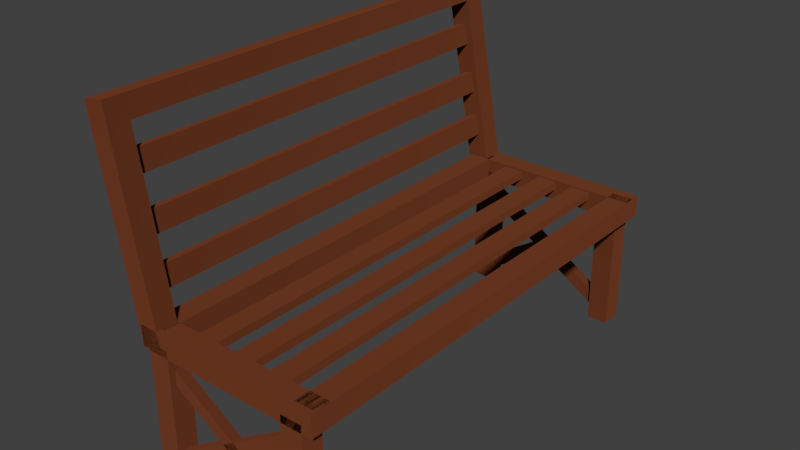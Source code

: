 # Source: Bank.blend  (saved by Blender 2.78.0; exported with 4.5.12 LTS)
import bpy
from mathutils import Matrix  # noqa: F401  (used for matrix-valued properties, if any)

bpy.ops.wm.read_factory_settings(use_empty=True)
scene = bpy.context.scene
scene.name = 'Scene'

# ---- collections
col_collection_1 = bpy.data.collections.new('Collection 1'); scene.collection.children.link(col_collection_1)

# ---- materials (node trees are filled in below, after node groups)
mat_bankwood = bpy.data.materials.new('BankWood')
mat_bankwood.alpha_threshold = 0.0
mat_bankwood.diffuse_color = (0.1195, 0.0319, 0.01229, 1.0)
mat_bankwood.roughness = 0.5

# ---- material node trees
mat_bankwood.use_nodes = True; mat_bankwood.node_tree.nodes.clear()
_N = mat_bankwood.node_tree.nodes; _L = mat_bankwood.node_tree.links
n0 = _N.new('ShaderNodeOutputMaterial'); n0.name = 'Material Output'; n0.location = (300, 300)
n1 = _N.new('ShaderNodeBsdfDiffuse'); n1.name = 'Diffuse BSDF'; n1.location = (10, 300)
n1.inputs[0].default_value = (0.1193, 0.03192, 0.01206, 1.0)
n1.inputs[1].default_value = 1.0
_L.new(n1.outputs[0], n0.inputs[0])
n0.is_active_output = True

# ---- world
world_world = bpy.data.worlds.new('World'); scene.world = world_world
world_world.color = (0.05088, 0.05088, 0.05088)
world_world.use_sun_shadow = False
world_world.sun_shadow_jitter_overblur = 0.0
world_world.cycles.sampling_method = 'MANUAL'

# ---- meshes
me_plane_026 = bpy.data.meshes.new('Plane.026')
me_plane_026.from_pydata([(11.77, -5.009, 7.331), (11.77, -3.009, 7.331), (11.77, -5.009, 6.738), (11.77, -3.009, 6.738), (11.77, -5.009, 7.331), (11.77, -3.009, 7.331), (11.77, -5.009, 6.738), (11.77, -3.009, 6.738), (-0.2309, -5.009, 6.738), (-0.2309, -5.009, 7.331), (-0.2309, -3.009, 7.331), (-0.2309, -3.009, 6.738), (11.77, 8.837, 7.331), (11.77, 10.84, 7.331), (11.77, 8.837, 6.738), (11.77, 10.84, 6.738), (11.77, 8.837, 7.331), (11.77, 10.84, 7.331), (11.77, 8.837, 6.738), (11.77, 10.84, 6.738), (-0.2309, 8.837, 6.738), (-0.2309, 8.837, 7.331), (-0.2309, 10.84, 7.331), (-0.2309, 10.84, 6.738), (-1.509, -5.763, 7.331), (0.4912, -5.763, 7.331), (-1.509, -5.763, 6.738), (0.4912, -5.763, 6.738), (-1.509, -5.763, 7.331), (0.4912, -5.763, 7.331), (-1.509, -5.763, 6.738), (0.4912, -5.763, 6.738), (-1.509, 11.8, 6.738), (-1.509, 11.8, 7.331), (0.4912, 11.8, 7.331), (0.4912, 11.8, 6.738), (0.4074, -5.689, 7.331), (0.04121, -3.707, 7.331), (0.4074, -5.689, 6.738), (0.04121, -3.707, 6.738), (0.4074, -5.689, 7.331), (0.04121, -3.707, 7.331), (0.4074, -5.689, 6.738), (0.04121, -3.707, 6.738), (-18.6, -9.201, 6.738), (-18.6, -9.201, 7.331), (-18.97, -7.219, 7.331), (-18.97, -7.219, 6.738), (11.44, 9.903, 7.165), (10.41, 10.56, 7.165), (11.44, 9.903, 6.905), (10.41, 10.56, 6.905), (11.44, 9.903, 7.165), (10.41, 10.56, 7.165), (11.44, 9.903, 6.905), (10.41, 10.56, 6.905), (2.091, -4.67, 6.905), (2.091, -4.67, 7.165), (1.064, -4.011, 7.165), (1.064, -4.011, 6.905), (10.41, -4.756, 7.165), (11.44, -4.105, 7.165), (10.41, -4.756, 6.905), (11.44, -4.105, 6.905), (10.41, -4.756, 7.165), (11.44, -4.105, 7.165), (10.41, -4.756, 6.905), (11.44, -4.105, 6.905), (1.18, 9.893, 6.905), (1.18, 9.893, 7.165), (2.212, 10.54, 7.165), (2.212, 10.54, 6.905), (11.77, 8.837, -4.997), (11.77, 10.84, -4.997), (11.77, 8.837, -5.591), (11.77, 10.84, -5.591), (11.77, 8.837, -4.997), (11.77, 10.84, -4.997), (11.77, 8.837, -5.591), (11.77, 10.84, -5.591), (-0.2309, 8.837, -5.591), (-0.2309, 8.837, -4.997), (-0.2309, 10.84, -4.997), (-0.2309, 10.84, -5.591), (11.77, -5.009, -4.997), (11.77, -3.009, -4.997), (11.77, -5.009, -5.591), (11.77, -3.009, -5.591), (11.77, -5.009, -4.997), (11.77, -3.009, -4.997), (11.77, -5.009, -5.591), (11.77, -3.009, -5.591), (-0.2309, -5.009, -5.591), (-0.2309, -5.009, -4.997), (-0.2309, -3.009, -4.997), (-0.2309, -3.009, -5.591), (-1.509, -5.763, -4.997), (0.4912, -5.763, -4.997), (-1.509, -5.763, -5.591), (0.4912, -5.763, -5.591), (-1.509, -5.763, -4.997), (0.4912, -5.763, -4.997), (-1.509, -5.763, -5.591), (0.4912, -5.763, -5.591), (-1.509, 11.8, -5.591), (-1.509, 11.8, -4.997), (0.4912, 11.8, -4.997), (0.4912, 11.8, -5.591), (0.4074, -5.689, -4.997), (0.04121, -3.707, -4.997), (0.4074, -5.689, -5.591), (0.04121, -3.707, -5.591), (0.4074, -5.689, -4.997), (0.04121, -3.707, -4.997), (0.4074, -5.689, -5.591), (0.04121, -3.707, -5.591), (-18.6, -9.201, -5.591), (-18.6, -9.201, -4.997), (-18.97, -7.219, -4.997), (-18.97, -7.219, -5.591), (11.44, 9.903, -5.164), (10.41, 10.56, -5.164), (11.44, 9.903, -5.424), (10.41, 10.56, -5.424), (11.44, 9.903, -5.164), (10.41, 10.56, -5.164), (11.44, 9.903, -5.424), (10.41, 10.56, -5.424), (2.091, -4.67, -5.424), (2.091, -4.67, -5.164), (1.064, -4.011, -5.164), (1.064, -4.011, -5.424), (10.41, -4.756, -5.164), (11.44, -4.105, -5.164), (10.41, -4.756, -5.424), (11.44, -4.105, -5.424), (10.41, -4.756, -5.164), (11.44, -4.105, -5.164), (10.41, -4.756, -5.424), (11.44, -4.105, -5.424), (1.18, 9.893, -5.424), (1.18, 9.893, -5.164), (2.212, 10.54, -5.164), (2.212, 10.54, -5.424), (-1.509, -5.685, -5.304), (0.4912, -5.685, -5.304), (-1.509, -3.685, -5.304), (0.4912, -3.685, -5.304), (-1.509, -5.685, -5.304), (0.4912, -5.685, -5.304), (-1.509, -3.685, -5.304), (0.4912, -3.685, -5.304), (-1.509, -3.685, 7.178), (-1.509, -5.685, 7.178), (0.4912, -5.685, 7.178), (0.4912, -3.685, 7.178), (-1.509, 9.806, -5.304), (0.4912, 9.806, -5.304), (-1.509, 11.81, -5.304), (0.4912, 11.81, -5.304), (-1.509, 9.806, -5.304), (0.4912, 9.806, -5.304), (-1.509, 11.81, -5.304), (0.4912, 11.81, -5.304), (-1.509, 11.81, 7.178), (-1.509, 9.806, 7.178), (0.4912, 9.806, 7.178), (0.4912, 11.81, 7.178), (-18.59, -9.186, -5.304), (-16.64, -8.819, -5.304), (-18.96, -7.23, -5.304), (-17.0, -6.863, -5.304), (-18.59, -9.186, -5.304), (-16.64, -8.819, -5.304), (-18.96, -7.23, -5.304), (-17.0, -6.863, -5.304), (-18.96, -7.23, 7.112), (-18.59, -9.186, 7.112), (-16.64, -8.819, 7.112), (-17.0, -6.863, 7.112), (-14.56, -7.796, -5.304), (-12.63, -7.434, -5.304), (-14.7, -7.062, -5.304), (-12.77, -6.701, -5.304), (-14.56, -7.796, -5.304), (-12.63, -7.434, -5.304), (-14.7, -7.062, -5.304), (-12.77, -6.701, -5.304), (-14.7, -7.062, 7.112), (-14.56, -7.796, 7.112), (-12.63, -7.434, 7.112), (-12.77, -6.701, 7.112), (-9.9, -6.921, -5.304), (-7.975, -6.56, -5.304), (-10.04, -6.188, -5.304), (-8.112, -5.826, -5.304), (-9.9, -6.921, -5.304), (-7.975, -6.56, -5.304), (-10.04, -6.188, -5.304), (-8.112, -5.826, -5.304), (-10.04, -6.188, 7.112), (-9.9, -6.921, 7.112), (-7.975, -6.56, 7.112), (-8.112, -5.826, 7.112), (-5.65, -6.123, -5.304), (-3.724, -5.762, -5.304), (-5.787, -5.39, -5.304), (-3.862, -5.028, -5.304), (-5.65, -6.123, -5.304), (-3.724, -5.762, -5.304), (-5.787, -5.39, -5.304), (-3.862, -5.028, -5.304), (-5.787, -5.39, 7.112), (-5.65, -6.123, 7.112), (-3.724, -5.762, 7.112), (-3.862, -5.028, 7.112), (-0.579, -1.649, -5.304), (-0.5873, 0.3105, -5.304), (-1.325, -1.652, -5.304), (-1.334, 0.3073, -5.304), (-0.579, -1.649, -5.304), (-0.5873, 0.3105, -5.304), (-1.325, -1.652, -5.304), (-1.334, 0.3073, -5.304), (-1.325, -1.652, 7.112), (-0.579, -1.649, 7.112), (-0.5873, 0.3105, 7.112), (-1.334, 0.3073, 7.112), (-0.5953, 2.21, -5.304), (-0.6036, 4.169, -5.304), (-1.342, 2.207, -5.304), (-1.35, 4.166, -5.304), (-0.5953, 2.21, -5.304), (-0.6036, 4.169, -5.304), (-1.342, 2.207, -5.304), (-1.35, 4.166, -5.304), (-1.342, 2.207, 7.112), (-0.5953, 2.21, 7.112), (-0.6036, 4.169, 7.112), (-1.35, 4.166, 7.112), (-0.6107, 5.85, -5.304), (-0.619, 7.809, -5.304), (-1.357, 5.847, -5.304), (-1.365, 7.806, -5.304), (-0.6107, 5.85, -5.304), (-0.619, 7.809, -5.304), (-1.357, 5.847, -5.304), (-1.365, 7.806, -5.304), (-1.357, 5.847, 7.112), (-0.6107, 5.85, 7.112), (-0.619, 7.809, 7.112), (-1.365, 7.806, 7.112)], [], [(1, 3, 11, 10), (2, 3, 7, 6), (1, 0, 4, 5), (9, 10, 11, 8), (2, 0, 9, 8), (3, 2, 8, 11), (0, 1, 10, 9), (13, 15, 23, 22), (14, 15, 19, 18), (13, 12, 16, 17), (21, 22, 23, 20), (14, 12, 21, 20), (15, 14, 20, 23), (12, 13, 22, 21), (25, 27, 35, 34), (26, 27, 31, 30), (25, 24, 28, 29), (33, 34, 35, 32), (26, 24, 33, 32), (27, 26, 32, 35), (24, 25, 34, 33), (37, 39, 47, 46), (38, 39, 43, 42), (37, 36, 40, 41), (45, 46, 47, 44), (38, 36, 45, 44), (39, 38, 44, 47), (36, 37, 46, 45), (49, 51, 59, 58), (50, 51, 55, 54), (49, 48, 52, 53), (57, 58, 59, 56), (50, 48, 57, 56), (51, 50, 56, 59), (48, 49, 58, 57), (61, 63, 71, 70), (62, 63, 67, 66), (61, 60, 64, 65), (69, 70, 71, 68), (62, 60, 69, 68), (63, 62, 68, 71), (60, 61, 70, 69), (73, 75, 83, 82), (74, 75, 79, 78), (73, 72, 76, 77), (81, 82, 83, 80), (74, 72, 81, 80), (75, 74, 80, 83), (72, 73, 82, 81), (85, 87, 95, 94), (86, 87, 91, 90), (85, 84, 88, 89), (93, 94, 95, 92), (86, 84, 93, 92), (87, 86, 92, 95), (84, 85, 94, 93), (97, 99, 107, 106), (98, 99, 103, 102), (97, 96, 100, 101), (105, 106, 107, 104), (98, 96, 105, 104), (99, 98, 104, 107), (96, 97, 106, 105), (109, 111, 119, 118), (110, 111, 115, 114), (109, 108, 112, 113), (117, 118, 119, 116), (110, 108, 117, 116), (111, 110, 116, 119), (108, 109, 118, 117), (121, 123, 131, 130), (122, 123, 127, 126), (121, 120, 124, 125), (129, 130, 131, 128), (122, 120, 129, 128), (123, 122, 128, 131), (120, 121, 130, 129), (133, 135, 143, 142), (134, 135, 139, 138), (133, 132, 136, 137), (141, 142, 143, 140), (134, 132, 141, 140), (135, 134, 140, 143), (132, 133, 142, 141), (145, 147, 155, 154), (146, 147, 151, 150), (145, 144, 148, 149), (153, 154, 155, 152), (146, 144, 153, 152), (147, 146, 152, 155), (144, 145, 154, 153), (157, 159, 167, 166), (158, 159, 163, 162), (157, 156, 160, 161), (165, 166, 167, 164), (158, 156, 165, 164), (159, 158, 164, 167), (156, 157, 166, 165), (169, 171, 179, 178), (170, 171, 175, 174), (169, 168, 172, 173), (177, 178, 179, 176), (170, 168, 177, 176), (171, 170, 176, 179), (168, 169, 178, 177), (181, 183, 191, 190), (182, 183, 187, 186), (181, 180, 184, 185), (189, 190, 191, 188), (182, 180, 189, 188), (183, 182, 188, 191), (180, 181, 190, 189), (193, 195, 203, 202), (194, 195, 199, 198), (193, 192, 196, 197), (201, 202, 203, 200), (194, 192, 201, 200), (195, 194, 200, 203), (192, 193, 202, 201), (205, 207, 215, 214), (206, 207, 211, 210), (205, 204, 208, 209), (213, 214, 215, 212), (206, 204, 213, 212), (207, 206, 212, 215), (204, 205, 214, 213), (217, 219, 227, 226), (218, 219, 223, 222), (217, 216, 220, 221), (225, 226, 227, 224), (218, 216, 225, 224), (219, 218, 224, 227), (216, 217, 226, 225), (229, 231, 239, 238), (230, 231, 235, 234), (229, 228, 232, 233), (237, 238, 239, 236), (230, 228, 237, 236), (231, 230, 236, 239), (228, 229, 238, 237), (241, 243, 251, 250), (242, 243, 247, 246), (241, 240, 244, 245), (249, 250, 251, 248), (242, 240, 249, 248), (243, 242, 248, 251), (240, 241, 250, 249)])
me_plane_026.materials.append(mat_bankwood)
me_plane_026.use_remesh_preserve_volume = False
me_plane_026.use_remesh_preserve_attributes = False
me_plane_026.use_mirror_vertex_groups = False
me_plane_026.update()

# ---- objects
ob_bank = bpy.data.objects.new('Bank', me_plane_026)

# ---- transforms, parenting, visibility, modifiers, constraints
ob_bank.location = (-0.2135, 0.1953, 0.85)
ob_bank.rotation_euler = (1.571, 1.571, 0.0)
ob_bank.scale = (0.07222, 0.07222, 0.2433)
ob_bank.lineart.crease_threshold = 0.0

# ---- collection membership
col_collection_1.objects.link(ob_bank)

# ---- scene / render settings (as saved in the file)
scene.frame_start = 1; scene.frame_end = 250; scene.frame_set(1)
scene.render.engine = 'CYCLES'
scene.render.resolution_percentage = 50
scene.render.dither_intensity = 0.0
scene.cycles.use_denoising = False
scene.cycles.samples = 128
scene.cycles.sampling_pattern = 'TABULATED_SOBOL'
scene.cycles.light_sampling_threshold = 0.0
scene.cycles.use_adaptive_sampling = False
scene.cycles.use_light_tree = False
scene.cycles.blur_glossy = 0.0
scene.cycles.sample_clamp_indirect = 0.0
scene.view_settings.view_transform = 'Standard'
bpy.context.view_layer.update()

# ---- added for rendering (the .blend has no active camera and no usable light): camera, sun
cam_auto = bpy.data.cameras.new('AutoCamera')
cam_auto.lens = 50.0
cam_auto.sensor_width = 36.0
cam_auto.clip_end = 1000.0
ob_auto_camera = bpy.data.objects.new('AutoCamera', cam_auto)
scene.collection.objects.link(ob_auto_camera)
ob_auto_camera.location = (3.70833, -4.60984, 4.17207)
ob_auto_camera.rotation_euler = (1.09748, -7.21219e-08, 0.694738)
scene.camera = ob_auto_camera
light_auto_sun = bpy.data.lights.new('AutoSun', 'SUN')
light_auto_sun.energy = 3.0
light_auto_sun.angle = 0.0523599
ob_auto_sun = bpy.data.objects.new('AutoSun', light_auto_sun)
scene.collection.objects.link(ob_auto_sun)
ob_auto_sun.rotation_euler = (0.872665, 0.174533, 0.523599)
bpy.context.view_layer.update()
